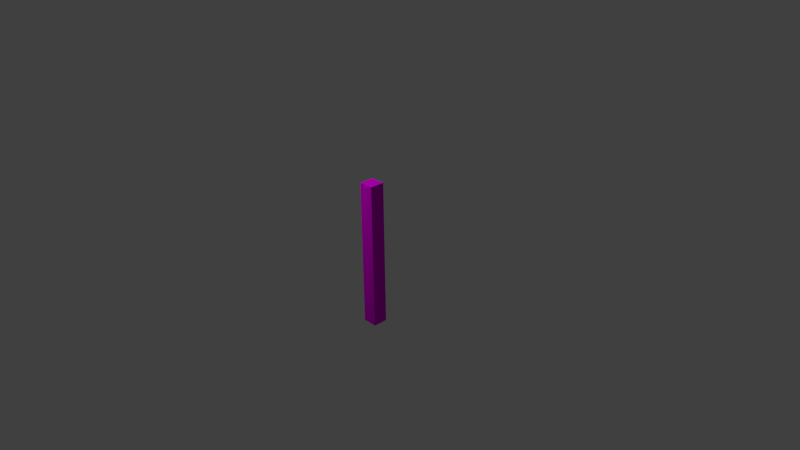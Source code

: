 # Source: prototype00.blend  (saved by Blender 2.69.0; exported with 4.5.12 LTS)
import bpy
from mathutils import Matrix  # noqa: F401  (used for matrix-valued properties, if any)

bpy.ops.wm.read_factory_settings(use_empty=True)
scene = bpy.context.scene
scene.name = 'Scene'

# ---- collections
col_collection_1 = bpy.data.collections.new('Collection 1'); scene.collection.children.link(col_collection_1)
col_collection_1.hide_render = True
col_collection_1.hide_viewport = True
col_collection_2 = bpy.data.collections.new('Collection 2'); scene.collection.children.link(col_collection_2)

# ---- images (referenced by path relative to the original .blend; pixels are not part of the script)
import os
ASSET_DIR = os.environ.get("B2B_ASSET_DIR", "")  # directory of the original .blend (textures are referenced by path, not embedded)
HERE = os.path.dirname(os.path.abspath(__file__))  # packed textures are extracted next to this script under _unpacked/

def load_image(name, relpath, width, height, colorspace="sRGB"):
    """Load a texture the original file referenced (path relative to the .blend, or extracted next to this script)."""
    p = next((c for c in (os.path.join(HERE, relpath), os.path.join(ASSET_DIR, relpath)) if relpath and os.path.exists(c)), "")
    if p:
        img = bpy.data.images.load(p, check_existing=True)
        img.name = name
    else:  # same state as the original file: an image datablock whose file is absent (Cycles renders it pink)
        img = bpy.data.images.new(name, width, height)
        img.source = "FILE"
        img.filepath = "//" + (relpath or name)
    img.colorspace_settings.name = colorspace
    return img
img_wall_wood_tex_1024_png = load_image('wall_wood_tex_1024.png', 'wall_wood_tex_1024.png', 1024, 1024, 'sRGB')
img_zzz_png = load_image('zzz.png', 'zzz.png', 1024, 1024, 'sRGB')
img_test_normal_png = load_image('test_normal.png', 'test_normal.png', 1024, 1024, 'sRGB')
img_sight_tower_mid_tex_1024_png = load_image('sight_tower_mid_tex_1024.png', 'sight_tower_mid_tex_1024.png', 1024, 1024, 'sRGB')
img_sight_tower_bot_tex_1024_png = load_image('sight_tower_bot_tex_1024.png', 'sight_tower_bot_tex_1024.png', 1024, 1024, 'sRGB')
img_sight_tower_top_tex_1024_png = load_image('sight_tower_top_tex_1024.png', 'sight_tower_top_tex_1024.png', 1024, 1024, 'sRGB')

# ---- materials (node trees are filled in below, after node groups)
mat_material = bpy.data.materials.new('Material')
mat_material.alpha_threshold = 0.0
mat_material.roughness = 0.5
mat_material.line_color = (0.0, 0.0, 0.0, 1.0)
mat_material_tex_outlook_mid = bpy.data.materials.new('material_tex_outlook_mid')
mat_material_tex_outlook_mid.alpha_threshold = 0.0
mat_material_tex_outlook_mid.roughness = 0.5
mat_material_tex_outlook_mid.line_color = (0.0, 0.0, 0.0, 1.0)
mat_material_tex_outlook_bot = bpy.data.materials.new('material_tex_outlook_bot')
mat_material_tex_outlook_bot.alpha_threshold = 0.0
mat_material_tex_outlook_bot.roughness = 0.5
mat_material_tex_outlook_bot.line_color = (0.0, 0.0, 0.0, 1.0)
mat_material_tex_outlook_top = bpy.data.materials.new('material_tex_outlook_top')
mat_material_tex_outlook_top.alpha_threshold = 0.0
mat_material_tex_outlook_top.roughness = 0.5
mat_material_tex_outlook_top.line_color = (0.0, 0.0, 0.0, 1.0)

# ---- material node trees
mat_material.use_nodes = True; mat_material.node_tree.nodes.clear()
_N = mat_material.node_tree.nodes; _L = mat_material.node_tree.links
n0 = _N.new('ShaderNodeOutputMaterial'); n0.name = 'Material Output'; n0.location = (300, 300)
n1 = _N.new('ShaderNodeTexImage'); n1.name = 'Image Texture'; n1.location = (-183, 358)
n1.width = 140
n1.image = img_wall_wood_tex_1024_png
n2 = _N.new('ShaderNodeTexImage'); n2.name = 'Image Texture.001'; n2.location = (-191, 139)
n2.width = 140
n2.image = img_zzz_png
n3 = _N.new('ShaderNodeBsdfDiffuse'); n3.name = 'Diffuse BSDF'; n3.location = (79, 316)
_L.new(n3.outputs[0], n0.inputs[0])
_L.new(n2.outputs[0], n3.inputs[2])
_L.new(n1.outputs[0], n3.inputs[0])
n0.is_active_output = True
mat_material_tex_outlook_mid.use_nodes = True; mat_material_tex_outlook_mid.node_tree.nodes.clear()
_N = mat_material_tex_outlook_mid.node_tree.nodes; _L = mat_material_tex_outlook_mid.node_tree.links
n0 = _N.new('ShaderNodeTexImage'); n0.name = 'Image Texture.001'; n0.location = (-173, 266)
n0.width = 261
n0.image = img_test_normal_png
n1 = _N.new('ShaderNodeTexImage'); n1.name = 'Image Texture'; n1.location = (-144, 486)
n1.width = 275
n1.image = img_sight_tower_mid_tex_1024_png
n2 = _N.new('ShaderNodeOutputMaterial'); n2.name = 'Material Output'; n2.location = (602, 355)
n3 = _N.new('ShaderNodeBsdfDiffuse'); n3.name = 'Diffuse BSDF'; n3.location = (330, 370)
n4 = _N.new('ShaderNodeNormalMap'); n4.name = 'Normal Map'; n4.location = (119, 271)
n4.inputs[0].default_value = 0.5
_L.new(n3.outputs[0], n2.inputs[0])
_L.new(n0.outputs[0], n4.inputs[1])
_L.new(n4.outputs[0], n3.inputs[2])
_L.new(n1.outputs[0], n3.inputs[0])
n2.is_active_output = True
mat_material_tex_outlook_bot.use_nodes = True; mat_material_tex_outlook_bot.node_tree.nodes.clear()
_N = mat_material_tex_outlook_bot.node_tree.nodes; _L = mat_material_tex_outlook_bot.node_tree.links
n0 = _N.new('ShaderNodeOutputMaterial'); n0.name = 'Material Output'; n0.location = (509, 403)
n1 = _N.new('ShaderNodeBsdfDiffuse'); n1.name = 'Diffuse BSDF'; n1.location = (321, 407)
n2 = _N.new('ShaderNodeNormalMap'); n2.name = 'Normal Map'; n2.location = (119, 271)
n2.inputs[0].default_value = 0.5
n3 = _N.new('ShaderNodeTexImage'); n3.name = 'Image Texture.001'; n3.location = (-173, 266)
n3.width = 261
n3.image = img_test_normal_png
n4 = _N.new('ShaderNodeTexImage'); n4.name = 'Image Texture'; n4.location = (-144, 486)
n4.width = 275
n4.image = img_sight_tower_bot_tex_1024_png
_L.new(n1.outputs[0], n0.inputs[0])
_L.new(n3.outputs[0], n2.inputs[1])
_L.new(n4.outputs[0], n1.inputs[0])
_L.new(n2.outputs[0], n1.inputs[2])
n0.is_active_output = True
mat_material_tex_outlook_top.use_nodes = True; mat_material_tex_outlook_top.node_tree.nodes.clear()
_N = mat_material_tex_outlook_top.node_tree.nodes; _L = mat_material_tex_outlook_top.node_tree.links
n0 = _N.new('ShaderNodeOutputMaterial'); n0.name = 'Material Output'; n0.location = (511, 358)
n1 = _N.new('ShaderNodeBsdfDiffuse'); n1.name = 'Diffuse BSDF'; n1.location = (320, 359)
n2 = _N.new('ShaderNodeTexImage'); n2.name = 'Image Texture.001'; n2.location = (-173, 266)
n2.width = 261
n2.image = img_test_normal_png
n3 = _N.new('ShaderNodeTexImage'); n3.name = 'Image Texture'; n3.location = (-144, 486)
n3.width = 140
n3.image = img_sight_tower_top_tex_1024_png
n4 = _N.new('ShaderNodeNormalMap'); n4.name = 'Normal Map'; n4.location = (119, 271)
n4.inputs[0].default_value = 0.5
_L.new(n3.outputs[0], n1.inputs[0])
_L.new(n1.outputs[0], n0.inputs[0])
_L.new(n4.outputs[0], n1.inputs[2])
_L.new(n2.outputs[0], n4.inputs[1])
n0.is_active_output = True

# ---- world
world_world = bpy.data.worlds.new('World'); scene.world = world_world
world_world.use_nodes = True; world_world.node_tree.nodes.clear()
_N = world_world.node_tree.nodes; _L = world_world.node_tree.links
n0 = _N.new('ShaderNodeOutputWorld'); n0.name = 'World Output'; n0.location = (300, 300)
n1 = _N.new('ShaderNodeBackground'); n1.name = 'Background'; n1.location = (10, 300)
n1.inputs[0].default_value = (0.05088, 0.05088, 0.05088, 1.0)
_L.new(n1.outputs[0], n0.inputs[0])
n0.is_active_output = True
world_world.color = (0.05088, 0.05088, 0.05088)
world_world.use_sun_shadow = False
world_world.sun_shadow_jitter_overblur = 0.0
world_world.cycles.sampling_method = 'MANUAL'
world_world.cycles.sample_map_resolution = 256

# ---- cameras
cam_camera = bpy.data.cameras.new('Camera')
cam_camera.clip_end = 100.0
cam_camera.lens = 35.0
cam_camera.sensor_width = 32.0
cam_camera.sensor_height = 18.0
cam_camera.ortho_scale = 7.314
cam_camera.dof.focus_distance = 0.0

# ---- lights
light_sun = bpy.data.lights.new('Sun', 'SUN')
light_sun.transmission_factor = 0.0
light_sun.angle = 0.1993
light_sun.energy = 2.0
light_sun.shadow_buffer_clip_start = 0.5
light_sun.shadow_soft_size = 0.1
light_sun.shadow_cascade_max_distance = 1000.0
light_sun.cycles.use_multiple_importance_sampling = False
light_point = bpy.data.lights.new('Point', 'POINT')
light_point.transmission_factor = 0.0
light_point.energy = 1e+04
light_point.shadow_buffer_clip_start = 0.5
light_point.shadow_soft_size = 1.0
light_point.shadow_maximum_resolution = 0.006
light_point.use_absolute_resolution = True
light_lamp = bpy.data.lights.new('Lamp', 'POINT')
light_lamp.transmission_factor = 0.0
light_lamp.cutoff_distance = 30.0
light_lamp.energy = 1000.0
light_lamp.shadow_buffer_clip_start = 1.001
light_lamp.shadow_soft_size = 0.1
light_lamp.shadow_maximum_resolution = 0.006
light_lamp.use_absolute_resolution = True
light_lamp.cycles.use_multiple_importance_sampling = False
light_point_002 = bpy.data.lights.new('Point.002', 'POINT')
light_point_002.transmission_factor = 0.0
light_point_002.energy = 1000.0
light_point_002.shadow_buffer_clip_start = 0.5
light_point_002.shadow_soft_size = 0.1
light_point_002.shadow_maximum_resolution = 0.006
light_point_002.use_absolute_resolution = True
light_point_002.cycles.use_multiple_importance_sampling = False
light_sun_001 = bpy.data.lights.new('Sun.001', 'SUN')
light_sun_001.transmission_factor = 0.0
light_sun_001.angle = 0.1993
light_sun_001.energy = 0.25
light_sun_001.shadow_buffer_clip_start = 0.5
light_sun_001.shadow_soft_size = 0.1
light_sun_001.shadow_cascade_max_distance = 1000.0
light_sun_001.cycles.use_multiple_importance_sampling = False
light_point_001 = bpy.data.lights.new('Point.001', 'POINT')
light_point_001.transmission_factor = 0.0
light_point_001.energy = 2000.0
light_point_001.shadow_buffer_clip_start = 0.5
light_point_001.shadow_soft_size = 0.1
light_point_001.shadow_maximum_resolution = 0.006
light_point_001.use_absolute_resolution = True
light_point_001.cycles.use_multiple_importance_sampling = False

# ---- meshes
me_cube_008 = bpy.data.meshes.new('Cube.008')
me_cube_008.from_pydata([(8.0, 0.125, -0.5), (8.0, -0.125, -0.5), (-8.0, -0.125, -0.5), (-8.0, 0.125, -0.5), (8.0, 0.125, 0.5), (8.0, -0.125, 0.5), (-8.0, -0.125, 0.5), (-8.0, 0.125, 0.5)], [], [(0, 1, 2, 3), (4, 7, 6, 5), (0, 4, 5, 1), (1, 5, 6, 2), (2, 6, 7, 3), (4, 0, 3, 7)])
_uv = me_cube_008.uv_layers.new(name='UVMap')
_uv.uv.foreach_set('vector', [0.9824, 0.9219, 0.9824, 0.9375, 0.01562, 0.9375, 0.01562, 0.9219, 0.9824, 0.0625, 0.01562, 0.0625, 0.01562, 0.0, 0.9824, 0.0, 1.0, 1.0, 0.9824, 1.0, 0.9824, 0.9375, 1.0, 0.9375, 0.9824, 0.9375, 0.9824, 1.0, 0.01562, 1.0, 0.01562, 0.9375, 0.01562, 0.9375, 0.01562, 1.0, 0.0, 1.0, 0.0, 0.9375, 0.9824, 1.0, 0.9824, 0.9375, 0.01562, 0.9375, 0.01562, 1.0])
me_cube_008.materials.append(mat_material)
me_cube_008.use_remesh_preserve_volume = False
me_cube_008.use_remesh_preserve_attributes = False
me_cube_008.use_mirror_vertex_groups = False
me_cube_008.update()
me_cube_007 = bpy.data.meshes.new('Cube.007')
me_cube_007.from_pydata([(8.0, 0.125, -0.5), (8.0, -0.125, -0.5), (-8.0, -0.125, -0.5), (-8.0, 0.125, -0.5), (8.0, 0.125, 0.5), (8.0, -0.125, 0.5), (-8.0, -0.125, 0.5), (-8.0, 0.125, 0.5)], [], [(0, 1, 2, 3), (4, 7, 6, 5), (0, 4, 5, 1), (1, 5, 6, 2), (2, 6, 7, 3), (4, 0, 3, 7)])
_uv = me_cube_007.uv_layers.new(name='UVMap')
_uv.uv.foreach_set('vector', [0.9824, 0.9219, 0.9824, 0.9375, 0.01562, 0.9375, 0.01562, 0.9219, 0.9824, 0.0625, 0.01562, 0.0625, 0.01562, 0.0, 0.9824, 0.0, 1.0, 1.0, 0.9824, 1.0, 0.9824, 0.9375, 1.0, 0.9375, 0.9824, 0.7031, 0.9824, 0.7656, 0.01562, 0.7656, 0.01562, 0.7031, 0.01562, 0.9375, 0.01562, 1.0, 0.0, 1.0, 0.0, 0.9375, 0.9824, 1.0, 0.9824, 0.9375, 0.01562, 0.9375, 0.01562, 1.0])
me_cube_007.materials.append(mat_material)
me_cube_007.use_remesh_preserve_volume = False
me_cube_007.use_remesh_preserve_attributes = False
me_cube_007.use_mirror_vertex_groups = False
me_cube_007.update()
me_cube_006 = bpy.data.meshes.new('Cube.006')
me_cube_006.from_pydata([(8.0, 0.125, -0.5), (8.0, -0.125, -0.5), (-8.0, -0.125, -0.5), (-8.0, 0.125, -0.5), (8.0, 0.125, 0.5), (8.0, -0.125, 0.5), (-8.0, -0.125, 0.5), (-8.0, 0.125, 0.5)], [], [(0, 1, 2, 3), (4, 7, 6, 5), (0, 4, 5, 1), (1, 5, 6, 2), (2, 6, 7, 3), (4, 0, 3, 7)])
_uv = me_cube_006.uv_layers.new(name='UVMap')
_uv.uv.foreach_set('vector', [0.9824, 0.9219, 0.9824, 0.9375, 0.01562, 0.9375, 0.01562, 0.9219, 0.9824, 0.0625, 0.01562, 0.0625, 0.01562, 0.0, 0.9824, 0.0, 1.0, 1.0, 0.9824, 1.0, 0.9824, 0.9375, 1.0, 0.9375, 0.9824, 0.7812, 0.9824, 0.8438, 0.01562, 0.8438, 0.01562, 0.7812, 0.01562, 0.9375, 0.01562, 1.0, 0.0, 1.0, 0.0, 0.9375, 0.9824, 1.0, 0.9824, 0.9375, 0.01562, 0.9375, 0.01562, 1.0])
me_cube_006.materials.append(mat_material)
me_cube_006.use_remesh_preserve_volume = False
me_cube_006.use_remesh_preserve_attributes = False
me_cube_006.use_mirror_vertex_groups = False
me_cube_006.update()
me_cube_005 = bpy.data.meshes.new('Cube.005')
me_cube_005.from_pydata([(8.0, 0.125, -0.5), (8.0, -0.125, -0.5), (-8.0, -0.125, -0.5), (-8.0, 0.125, -0.5), (8.0, 0.125, 0.5), (8.0, -0.125, 0.5), (-8.0, -0.125, 0.5), (-8.0, 0.125, 0.5)], [], [(0, 1, 2, 3), (4, 7, 6, 5), (0, 4, 5, 1), (1, 5, 6, 2), (2, 6, 7, 3), (4, 0, 3, 7)])
_uv = me_cube_005.uv_layers.new(name='UVMap')
_uv.uv.foreach_set('vector', [0.9824, 0.9219, 0.9824, 0.9375, 0.01562, 0.9375, 0.01562, 0.9219, 0.9824, 0.0625, 0.01562, 0.0625, 0.01562, 0.0, 0.9824, 0.0, 1.0, 1.0, 0.9824, 1.0, 0.9824, 0.9375, 1.0, 0.9375, 0.9824, 0.8594, 0.9824, 0.9219, 0.01562, 0.9219, 0.01562, 0.8594, 0.01562, 0.9375, 0.01562, 1.0, 0.0, 1.0, 0.0, 0.9375, 0.9824, 1.0, 0.9824, 0.9375, 0.01562, 0.9375, 0.01562, 1.0])
me_cube_005.materials.append(mat_material)
me_cube_005.use_remesh_preserve_volume = False
me_cube_005.use_remesh_preserve_attributes = False
me_cube_005.use_mirror_vertex_groups = False
me_cube_005.update()
me_cube_004 = bpy.data.meshes.new('Cube.004')
me_cube_004.from_pydata([(8.0, 0.125, -0.5), (8.0, -0.125, -0.5), (-8.0, -0.125, -0.5), (-8.0, 0.125, -0.5), (8.0, 0.125, 0.5), (8.0, -0.125, 0.5), (-8.0, -0.125, 0.5), (-8.0, 0.125, 0.5)], [], [(0, 1, 2, 3), (4, 7, 6, 5), (0, 4, 5, 1), (1, 5, 6, 2), (2, 6, 7, 3), (4, 0, 3, 7)])
_uv = me_cube_004.uv_layers.new(name='UVMap')
_uv.uv.foreach_set('vector', [0.9824, 0.9219, 0.9824, 0.9375, 0.01562, 0.9375, 0.01562, 0.9219, 0.9824, 0.0625, 0.01562, 0.0625, 0.01562, 0.0, 0.9824, 0.0, 1.0, 1.0, 0.9824, 1.0, 0.9824, 0.9375, 1.0, 0.9375, 0.9824, 0.625, 0.9824, 0.6875, 0.01562, 0.6875, 0.01562, 0.625, 0.01562, 0.9375, 0.01562, 1.0, 0.0, 1.0, 0.0, 0.9375, 0.9824, 1.0, 0.9824, 0.9375, 0.01562, 0.9375, 0.01562, 1.0])
me_cube_004.materials.append(mat_material)
me_cube_004.use_remesh_preserve_volume = False
me_cube_004.use_remesh_preserve_attributes = False
me_cube_004.use_mirror_vertex_groups = False
me_cube_004.update()
me_cube_003 = bpy.data.meshes.new('Cube.003')
me_cube_003.from_pydata([(8.0, 0.125, -0.5), (8.0, -0.125, -0.5), (-8.0, -0.125, -0.5), (-8.0, 0.125, -0.5), (8.0, 0.125, 0.5), (8.0, -0.125, 0.5), (-8.0, -0.125, 0.5), (-8.0, 0.125, 0.5)], [], [(0, 1, 2, 3), (4, 7, 6, 5), (0, 4, 5, 1), (1, 5, 6, 2), (2, 6, 7, 3), (4, 0, 3, 7)])
_uv = me_cube_003.uv_layers.new(name='UVMap')
_uv.uv.foreach_set('vector', [0.9824, 0.9219, 0.9824, 0.9375, 0.01562, 0.9375, 0.01562, 0.9219, 0.9824, 0.0625, 0.01562, 0.0625, 0.01562, 0.0, 0.9824, 0.0, 1.0, 1.0, 0.9824, 1.0, 0.9824, 0.9375, 1.0, 0.9375, 0.9824, 0.5469, 0.9824, 0.6094, 0.01562, 0.6094, 0.01562, 0.5469, 0.01562, 0.9375, 0.01562, 1.0, 0.0, 1.0, 0.0, 0.9375, 0.9824, 1.0, 0.9824, 0.9375, 0.01562, 0.9375, 0.01562, 1.0])
me_cube_003.materials.append(mat_material)
me_cube_003.use_remesh_preserve_volume = False
me_cube_003.use_remesh_preserve_attributes = False
me_cube_003.use_mirror_vertex_groups = False
me_cube_003.update()
me_cube_002 = bpy.data.meshes.new('Cube.002')
me_cube_002.from_pydata([(8.0, 0.125, -0.5), (8.0, -0.125, -0.5), (-8.0, -0.125, -0.5), (-8.0, 0.125, -0.5), (8.0, 0.125, 0.5), (8.0, -0.125, 0.5), (-8.0, -0.125, 0.5), (-8.0, 0.125, 0.5)], [], [(0, 1, 2, 3), (4, 7, 6, 5), (0, 4, 5, 1), (1, 5, 6, 2), (2, 6, 7, 3), (4, 0, 3, 7)])
_uv = me_cube_002.uv_layers.new(name='UVMap')
_uv.uv.foreach_set('vector', [0.9824, 0.9219, 0.9824, 0.9375, 0.01562, 0.9375, 0.01562, 0.9219, 0.9824, 0.0625, 0.01562, 0.0625, 0.01562, 0.0, 0.9824, 0.0, 1.0, 1.0, 0.9824, 1.0, 0.9824, 0.9375, 1.0, 0.9375, 0.9824, 0.3906, 0.9824, 0.4531, 0.01562, 0.4531, 0.01562, 0.3906, 0.01562, 0.9375, 0.01562, 1.0, 0.0, 1.0, 0.0, 0.9375, 0.9824, 1.0, 0.9824, 0.9375, 0.01562, 0.9375, 0.01562, 1.0])
me_cube_002.materials.append(mat_material)
me_cube_002.use_remesh_preserve_volume = False
me_cube_002.use_remesh_preserve_attributes = False
me_cube_002.use_mirror_vertex_groups = False
me_cube_002.update()
me_cube = bpy.data.meshes.new('Cube')
me_cube.from_pydata([(8.0, 0.125, -0.5), (8.0, -0.125, -0.5), (-8.0, -0.125, -0.5), (-8.0, 0.125, -0.5), (8.0, 0.125, 0.5), (8.0, -0.125, 0.5), (-8.0, -0.125, 0.5), (-8.0, 0.125, 0.5)], [], [(0, 1, 2, 3), (4, 7, 6, 5), (0, 4, 5, 1), (1, 5, 6, 2), (2, 6, 7, 3), (4, 0, 3, 7)])
_uv = me_cube.uv_layers.new(name='UVMap')
_uv.uv.foreach_set('vector', [0.9824, 0.9219, 0.9824, 0.9375, 0.01562, 0.9375, 0.01562, 0.9219, 0.9824, 0.0625, 0.01562, 0.0625, 0.01562, 0.0, 0.9824, 0.0, 1.0, 1.0, 0.9824, 1.0, 0.9824, 0.9375, 1.0, 0.9375, 0.9824, 0.9375, 0.9824, 1.0, 0.01562, 1.0, 0.01562, 0.9375, 0.01562, 0.9375, 0.01562, 1.0, 0.0, 1.0, 0.0, 0.9375, 0.9824, 1.0, 0.9824, 0.9375, 0.01562, 0.9375, 0.01562, 1.0])
me_cube.materials.append(mat_material)
me_cube.use_remesh_preserve_volume = False
me_cube.use_remesh_preserve_attributes = False
me_cube.use_mirror_vertex_groups = False
me_cube.update()
me_cube_014 = bpy.data.meshes.new('Cube.014')
me_cube_014.from_pydata([(-0.1, -0.1, -1.0), (-0.1, 0.1, -1.0), (0.1, 0.1, -1.0), (0.1, -0.1, -1.0), (-0.1, -0.1, 1.0), (-0.1, 0.1, 1.0), (0.1, 0.1, 1.0), (0.1, -0.1, 1.0)], [], [(4, 5, 1, 0), (5, 6, 2, 1), (6, 7, 3, 2), (7, 4, 0, 3), (0, 1, 2, 3), (7, 6, 5, 4)])
_uv = me_cube_014.uv_layers.new(name='UVMap')
_uv.uv.foreach_set('vector', [0.4395, 0.9707, 0.4102, 0.9707, 0.4102, 0.834, 0.4395, 0.834, 0.4102, 0.9707, 0.3809, 0.9707, 0.3809, 0.834, 0.4102, 0.834, 0.3809, 0.9707, 0.3516, 0.9707, 0.3516, 0.834, 0.3809, 0.834, 0.4688, 0.9707, 0.4395, 0.9707, 0.4395, 0.834, 0.4688, 0.834, 0.4102, 0.8047, 0.4102, 0.834, 0.3809, 0.834, 0.3809, 0.8047, 0.3809, 1.0, 0.3809, 0.9707, 0.4102, 0.9707, 0.4102, 1.0])
me_cube_014.materials.append(mat_material_tex_outlook_mid)
me_cube_014.use_remesh_preserve_volume = False
me_cube_014.use_remesh_preserve_attributes = False
me_cube_014.use_mirror_vertex_groups = False
me_cube_014.update()
me_cube_013 = bpy.data.meshes.new('Cube.013')
me_cube_013.from_pydata([(-0.1, -0.1, -1.0), (-0.1, 0.1, -1.0), (0.1, 0.1, -1.0), (0.1, -0.1, -1.0), (-0.1, -0.1, 1.0), (-0.1, 0.1, 1.0), (0.1, 0.1, 1.0), (0.1, -0.1, 1.0)], [], [(4, 5, 1, 0), (5, 6, 2, 1), (6, 7, 3, 2), (7, 4, 0, 3), (0, 1, 2, 3), (7, 6, 5, 4)])
_uv = me_cube_013.uv_layers.new(name='UVMap')
_uv.uv.foreach_set('vector', [0.3223, 0.9707, 0.293, 0.9707, 0.293, 0.834, 0.3223, 0.834, 0.293, 0.9707, 0.2637, 0.9707, 0.2637, 0.834, 0.293, 0.834, 0.2637, 0.9707, 0.2344, 0.9707, 0.2344, 0.834, 0.2637, 0.834, 0.3516, 0.9707, 0.3223, 0.9707, 0.3223, 0.834, 0.3516, 0.834, 0.293, 0.8047, 0.293, 0.834, 0.2637, 0.834, 0.2637, 0.8047, 0.2637, 1.0, 0.2637, 0.9707, 0.293, 0.9707, 0.293, 1.0])
me_cube_013.materials.append(mat_material_tex_outlook_mid)
me_cube_013.use_remesh_preserve_volume = False
me_cube_013.use_remesh_preserve_attributes = False
me_cube_013.use_mirror_vertex_groups = False
me_cube_013.update()
me_cube_012 = bpy.data.meshes.new('Cube.012')
me_cube_012.from_pydata([(-0.1, -0.1, -1.0), (-0.1, 0.1, -1.0), (0.1, 0.1, -1.0), (0.1, -0.1, -1.0), (-0.1, -0.1, 1.0), (-0.1, 0.1, 1.0), (0.1, 0.1, 1.0), (0.1, -0.1, 1.0)], [], [(4, 5, 1, 0), (5, 6, 2, 1), (6, 7, 3, 2), (7, 4, 0, 3), (0, 1, 2, 3), (7, 6, 5, 4)])
_uv = me_cube_012.uv_layers.new(name='UVMap')
_uv.uv.foreach_set('vector', [0.2051, 0.9707, 0.1758, 0.9707, 0.1758, 0.834, 0.2051, 0.834, 0.1758, 0.9707, 0.1465, 0.9707, 0.1465, 0.834, 0.1758, 0.834, 0.1465, 0.9707, 0.1172, 0.9707, 0.1172, 0.834, 0.1465, 0.834, 0.2344, 0.9707, 0.2051, 0.9707, 0.2051, 0.834, 0.2344, 0.834, 0.1758, 0.8047, 0.1758, 0.834, 0.1465, 0.834, 0.1465, 0.8047, 0.1465, 1.0, 0.1465, 0.9707, 0.1758, 0.9707, 0.1758, 1.0])
me_cube_012.materials.append(mat_material_tex_outlook_mid)
me_cube_012.use_remesh_preserve_volume = False
me_cube_012.use_remesh_preserve_attributes = False
me_cube_012.use_mirror_vertex_groups = False
me_cube_012.update()
me_cube_011 = bpy.data.meshes.new('Cube.011')
me_cube_011.from_pydata([(-0.1, -0.1, -1.0), (-0.1, 0.1, -1.0), (0.1, 0.1, -1.0), (0.1, -0.1, -1.0), (-0.1, -0.1, 1.0), (-0.1, 0.1, 1.0), (0.1, 0.1, 1.0), (0.1, -0.1, 1.0)], [], [(4, 5, 1, 0), (5, 6, 2, 1), (6, 7, 3, 2), (7, 4, 0, 3), (0, 1, 2, 3), (7, 6, 5, 4)])
_uv = me_cube_011.uv_layers.new(name='UVMap')
_uv.uv.foreach_set('vector', [0.08789, 0.9707, 0.05859, 0.9707, 0.05859, 0.834, 0.08789, 0.834, 0.05859, 0.9707, 0.0293, 0.9707, 0.0293, 0.834, 0.05859, 0.834, 0.0293, 0.9707, 0.0, 0.9707, 0.0, 0.834, 0.0293, 0.834, 0.1172, 0.9707, 0.08789, 0.9707, 0.08789, 0.834, 0.1172, 0.834, 0.05859, 0.8047, 0.05859, 0.834, 0.0293, 0.834, 0.0293, 0.8047, 0.0293, 1.0, 0.0293, 0.9707, 0.05859, 0.9707, 0.05859, 1.0])
me_cube_011.materials.append(mat_material_tex_outlook_mid)
me_cube_011.use_remesh_preserve_volume = False
me_cube_011.use_remesh_preserve_attributes = False
me_cube_011.use_mirror_vertex_groups = False
me_cube_011.update()
me_cube_010 = bpy.data.meshes.new('Cube.010')
me_cube_010.from_pydata([(-0.1, -0.1, -1.0), (-0.1, 0.1, -1.0), (0.1, 0.1, -1.0), (0.1, -0.1, -1.0), (-0.1, -0.1, 1.0), (-0.1, 0.1, 1.0), (0.1, 0.1, 1.0), (0.1, -0.1, 1.0)], [], [(4, 5, 1, 0), (5, 6, 2, 1), (6, 7, 3, 2), (7, 4, 0, 3), (0, 1, 2, 3), (7, 6, 5, 4)])
_uv = me_cube_010.uv_layers.new(name='UVMap')
_uv.uv.foreach_set('vector', [0.08789, 0.9707, 0.05859, 0.9707, 0.05859, 0.834, 0.08789, 0.834, 0.05859, 0.9707, 0.0293, 0.9707, 0.0293, 0.834, 0.05859, 0.834, 0.0293, 0.9707, 0.0, 0.9707, 0.0, 0.834, 0.0293, 0.834, 0.1172, 0.9707, 0.08789, 0.9707, 0.08789, 0.834, 0.1172, 0.834, 0.05859, 0.8047, 0.05859, 0.834, 0.0293, 0.834, 0.0293, 0.8047, 0.0293, 1.0, 0.0293, 0.9707, 0.05859, 0.9707, 0.05859, 1.0])
me_cube_010.materials.append(mat_material_tex_outlook_mid)
me_cube_010.use_remesh_preserve_volume = False
me_cube_010.use_remesh_preserve_attributes = False
me_cube_010.use_mirror_vertex_groups = False
me_cube_010.update()
me_cube_009 = bpy.data.meshes.new('Cube.009')
me_cube_009.from_pydata([(-1.75, -1.75, -1.0), (-1.75, 1.75, -1.0), (1.75, 1.75, -1.0), (1.75, -1.75, -1.0), (-1.75, -1.75, 0.8), (-1.75, 1.75, 0.8), (1.75, 1.75, 0.8), (1.75, -1.75, 0.8), (-1.6, -1.6, 0.8), (-1.6, 1.6, 0.8), (1.6, 1.6, 0.8), (1.6, -1.6, 0.8), (-1.6, -1.6, -0.8746), (-1.6, 1.6, -0.8746), (1.6, 1.6, -0.8746), (1.6, -1.6, -0.8746)], [], [(4, 5, 1, 0), (5, 6, 2, 1), (6, 7, 3, 2), (7, 4, 0, 3), (0, 1, 2, 3), (4, 7, 11, 8), (8, 11, 15, 12), (7, 6, 10, 11), (6, 5, 9, 10), (5, 4, 8, 9), (15, 14, 13, 12), (11, 10, 14, 15), (10, 9, 13, 14), (9, 8, 12, 13)])
_uv = me_cube_009.uv_layers.new(name='UVMap')
_uv.uv.foreach_set('vector', [0.7266, 0.8633, 0.4531, 0.8633, 0.4531, 0.7461, 0.7266, 0.7461, 0.4531, 0.3555, 0.7266, 0.3555, 0.7266, 0.4727, 0.4531, 0.4727, 0.1797, 0.3555, 0.4531, 0.3555, 0.4531, 0.4727, 0.1797, 0.4727, 1.0, 0.8633, 0.7266, 0.8633, 0.7266, 0.7461, 1.0, 0.7461, 1.0, 0.4727, 1.0, 0.7461, 0.7266, 0.7461, 0.7266, 0.4727, 0.7266, 0.8633, 1.0, 0.8633, 1.0, 0.8828, 0.7266, 0.8828, 0.7266, 0.8828, 1.0, 0.8828, 1.0, 1.0, 0.7266, 1.0, 0.4531, 0.3555, 0.1797, 0.3555, 0.1797, 0.3359, 0.4531, 0.3359, 0.7266, 0.3555, 0.4531, 0.3555, 0.4531, 0.3359, 0.7266, 0.3359, 0.4531, 0.8633, 0.7266, 0.8633, 0.7266, 0.8828, 0.4531, 0.8828, 0.4531, 0.7461, 0.4531, 0.4727, 0.7266, 0.4727, 0.7266, 0.7461, 0.4531, 0.3359, 0.1797, 0.3359, 0.1797, 0.2188, 0.4531, 0.2188, 0.7266, 0.3359, 0.4531, 0.3359, 0.4531, 0.2188, 0.7266, 0.2188, 0.4531, 0.8828, 0.7266, 0.8828, 0.7266, 1.0, 0.4531, 1.0])
me_cube_009.materials.append(mat_material_tex_outlook_bot)
me_cube_009.use_remesh_preserve_volume = False
me_cube_009.use_remesh_preserve_attributes = False
me_cube_009.use_mirror_vertex_groups = False
me_cube_009.update()
me_cube_001 = bpy.data.meshes.new('Cube.001')
me_cube_001.from_pydata([(-2.0, -2.0, -0.5), (-2.0, 2.0, -0.5), (2.0, 2.0, -0.5), (2.0, -2.0, -0.5), (0.0, 0.0, 2.0), (-1.73, -1.73, -0.5), (-1.73, 1.73, -0.5), (1.73, 1.73, -0.5), (1.73, -1.73, -0.5), (0.0, 0.0, 1.7)], [], [(3, 0, 5, 8), (4, 1, 0), (4, 2, 1), (4, 3, 2), (4, 0, 3), (2, 3, 8, 7), (1, 2, 7, 6), (0, 1, 6, 5), (8, 5, 9), (7, 8, 9), (6, 7, 9), (5, 6, 9)])
_uv = me_cube_001.uv_layers.new(name='UVMap')
_uv.uv.foreach_set('vector', [0.3516, 0.6289, 0.0, 0.6289, 0.0, 0.6094, 0.3516, 0.6094, 0.5273, 1.0, 0.3516, 0.8242, 0.7051, 0.8242, 0.1758, 1.0, 0.0, 0.8242, 0.3516, 0.8242, 0.5273, 0.8047, 0.3516, 0.6289, 0.7031, 0.6289, 0.1758, 0.8047, 0.0, 0.6289, 0.3516, 0.6289, 0.7031, 0.6289, 0.3516, 0.6289, 0.3516, 0.6094, 0.7031, 0.6094, 0.3516, 0.8242, 0.0, 0.8242, 0.0, 0.8047, 0.3516, 0.8047, 0.7051, 0.8242, 0.3516, 0.8242, 0.3516, 0.8047, 0.7051, 0.8047, 0.5273, 0.8047, 0.1758, 0.8047, 0.3516, 0.6289, 0.875, 0.8047, 0.5273, 0.8047, 0.7031, 0.6289, 0.5273, 1.0, 0.1758, 1.0, 0.3516, 0.8242, 0.8614, 0.9943, 0.5457, 0.9972, 0.6998, 0.8315])
me_cube_001.materials.append(mat_material_tex_outlook_top)
me_cube_001.use_remesh_preserve_volume = False
me_cube_001.use_remesh_preserve_attributes = False
me_cube_001.use_mirror_vertex_groups = False
me_cube_001.update()

# ---- objects
ob_cube_007 = bpy.data.objects.new('Cube.007', me_cube_008)
ob_cube_006 = bpy.data.objects.new('Cube.006', me_cube_007)
ob_cube_005 = bpy.data.objects.new('Cube.005', me_cube_006)
ob_cube_004 = bpy.data.objects.new('Cube.004', me_cube_005)
ob_cube_003 = bpy.data.objects.new('Cube.003', me_cube_004)
ob_sun = bpy.data.objects.new('Sun', light_sun)
ob_cube_002 = bpy.data.objects.new('Cube.002', me_cube_003)
ob_cube_001 = bpy.data.objects.new('Cube.001', me_cube_002)
ob_point = bpy.data.objects.new('Point', light_point)
ob_cube = bpy.data.objects.new('Cube', me_cube)
ob_lamp = bpy.data.objects.new('Lamp', light_lamp)
ob_camera = bpy.data.objects.new('Camera', cam_camera)
ob_cube_014 = bpy.data.objects.new('Cube.014', me_cube_014)
ob_cube_013 = bpy.data.objects.new('Cube.013', me_cube_013)
ob_cube_012 = bpy.data.objects.new('Cube.012', me_cube_012)
ob_cube_011 = bpy.data.objects.new('Cube.011', me_cube_011)
ob_cube_010 = bpy.data.objects.new('Cube.010', me_cube_010)
ob_cube_009 = bpy.data.objects.new('Cube.009', me_cube_009)
ob_point_002 = bpy.data.objects.new('Point.002', light_point_002)
ob_sun_001 = bpy.data.objects.new('Sun.001', light_sun_001)
ob_point_001 = bpy.data.objects.new('Point.001', light_point_001)
ob_cube_008 = bpy.data.objects.new('Cube.008', me_cube_001)

# ---- transforms, parenting, visibility, modifiers, constraints
ob_cube_007.location = (0.0, -4.0, 6.0)
ob_cube_007.lock_rotations_4d = False
ob_cube_007.empty_display_type = 'ARROWS'
ob_cube_007.lineart.crease_threshold = 0.0
ob_cube_006.location = (0.0, -4.0, 3.0)
ob_cube_006.scale = (1.02, 1.0, 1.0)
ob_cube_006.lock_rotations_4d = False
ob_cube_006.empty_display_type = 'ARROWS'
ob_cube_006.lineart.crease_threshold = 0.0
ob_cube_005.location = (0.0, -4.0, 4.0)
ob_cube_005.lock_rotations_4d = False
ob_cube_005.empty_display_type = 'ARROWS'
ob_cube_005.lineart.crease_threshold = 0.0
ob_cube_004.location = (0.0, -4.0, 5.0)
ob_cube_004.scale = (1.01, 1.0, 1.0)
ob_cube_004.lock_rotations_4d = False
ob_cube_004.empty_display_type = 'ARROWS'
ob_cube_004.lineart.crease_threshold = 0.0
ob_cube_003.location = (0.0, -4.0, 2.0)
ob_cube_003.lock_rotations_4d = False
ob_cube_003.empty_display_type = 'ARROWS'
ob_cube_003.lineart.crease_threshold = 0.0
ob_sun.location = (7.109, -10.74, 31.11)
ob_sun.lineart.crease_threshold = 0.0
ob_cube_002.location = (0.0, -4.0, 1.0)
ob_cube_002.scale = (0.99, 1.0, 1.0)
ob_cube_002.lock_rotations_4d = False
ob_cube_002.empty_display_type = 'ARROWS'
ob_cube_002.lineart.crease_threshold = 0.0
ob_cube_001.location = (0.0, -4.0, 0.0)
ob_cube_001.lock_rotations_4d = False
ob_cube_001.empty_display_type = 'ARROWS'
ob_cube_001.lineart.crease_threshold = 0.0
ob_point.location = (6.27, -7.976, 2.483)
ob_point.lineart.crease_threshold = 0.0
ob_cube.location = (0.0, -6.0, 0.0)
ob_cube.lock_rotations_4d = False
ob_cube.empty_display_type = 'ARROWS'
ob_cube.lineart.crease_threshold = 0.0
ob_lamp.location = (-58.45, 40.56, 4.439)
ob_lamp.rotation_euler = (0.6503, 0.05522, 1.866)
ob_lamp.lock_rotations_4d = False
ob_lamp.empty_display_type = 'ARROWS'
ob_lamp.color = (0.0, 0.0, 0.0, 0.0)
ob_lamp.lineart.crease_threshold = 0.0
ob_camera.location = (7.481, -6.508, 5.344)
ob_camera.rotation_euler = (1.109, 0.01082, 0.8149)
ob_camera.lock_rotations_4d = False
ob_camera.empty_display_type = 'ARROWS'
ob_camera.color = (0.0, 0.0, 0.0, 0.0)
ob_camera.display_type = 'WIRE'
ob_camera.lineart.crease_threshold = 0.0
ob_cube_014.location = (1.5, -1.5, 13.25)
ob_cube_014.rotation_mode = 'ZYX'
ob_cube_014.rotation_euler = (-0.03491, -0.03491, 4.712)
ob_cube_014.scale = (1.0, 1.0, 0.9)
ob_cube_014.lineart.crease_threshold = 0.0
ob_cube_013.location = (-1.5, -1.5, 13.25)
ob_cube_013.rotation_mode = 'ZYX'
ob_cube_013.rotation_euler = (-0.03491, 0.03491, 3.142)
ob_cube_013.scale = (1.0, 1.0, 0.9)
ob_cube_013.lineart.crease_threshold = 0.0
ob_cube_012.location = (-1.5, 1.5, 13.25)
ob_cube_012.rotation_mode = 'ZYX'
ob_cube_012.rotation_euler = (0.03491, 0.03491, 1.571)
ob_cube_012.scale = (1.0, 1.0, 0.9)
ob_cube_012.lineart.crease_threshold = 0.0
ob_cube_011.location = (1.5, 1.5, 13.25)
ob_cube_011.rotation_mode = 'ZYX'
ob_cube_011.rotation_euler = (0.03491, -0.03491, 0.0)
ob_cube_011.scale = (1.0, 1.0, 0.9)
ob_cube_011.lineart.crease_threshold = 0.0
ob_cube_010.location = (0.0, 0.0, 0.0)
ob_cube_010.lineart.crease_threshold = 0.0
ob_cube_009.location = (0.0, 0.0, 15.0)
ob_cube_009.scale = (0.95, 0.95, 0.95)
ob_cube_009.lineart.crease_threshold = 0.0
ob_point_002.location = (-2.127, -4.504, 4.378)
ob_point_002.lineart.crease_threshold = 0.0
ob_sun_001.location = (-16.09, 2.536, 27.03)
ob_sun_001.lineart.crease_threshold = 0.0
ob_point_001.location = (4.193, 3.803, 19.41)
ob_point_001.lineart.crease_threshold = 0.0
ob_cube_008.location = (0.0, 0.0, 17.75)
ob_cube_008.lineart.crease_threshold = 0.0

# ---- collection membership
col_collection_1.objects.link(ob_cube_007)
col_collection_1.objects.link(ob_cube_006)
col_collection_1.objects.link(ob_cube_005)
col_collection_1.objects.link(ob_cube_004)
col_collection_1.objects.link(ob_cube_003)
col_collection_1.objects.link(ob_sun)
col_collection_1.objects.link(ob_cube_002)
col_collection_1.objects.link(ob_cube_001)
col_collection_1.objects.link(ob_point)
col_collection_1.objects.link(ob_cube)
col_collection_1.objects.link(ob_lamp)
col_collection_1.objects.link(ob_camera)
col_collection_2.objects.link(ob_cube_014)
col_collection_2.objects.link(ob_cube_013)
col_collection_2.objects.link(ob_cube_012)
col_collection_2.objects.link(ob_cube_011)
col_collection_2.objects.link(ob_cube_010)
col_collection_2.objects.link(ob_cube_009)
col_collection_2.objects.link(ob_point_002)
col_collection_2.objects.link(ob_sun_001)
col_collection_2.objects.link(ob_point_001)
col_collection_2.objects.link(ob_cube_008)

# ---- scene / render settings (as saved in the file)
scene.camera = ob_camera
scene.frame_start = 1; scene.frame_end = 250; scene.frame_set(2)
scene.render.engine = 'CYCLES'
scene.render.image_settings.compression = 90
scene.render.resolution_percentage = 50
scene.render.dither_intensity = 0.0
scene.cycles.use_denoising = False
scene.cycles.samples = 10
scene.cycles.sampling_pattern = 'TABULATED_SOBOL'
scene.cycles.light_sampling_threshold = 0.0
scene.cycles.use_adaptive_sampling = False
scene.cycles.use_light_tree = False
scene.cycles.blur_glossy = 0.0
scene.cycles.volume_bounces = 1
scene.cycles.pixel_filter_type = 'GAUSSIAN'
scene.cycles.sample_clamp_indirect = 0.0
scene.view_settings.view_transform = 'Standard'
bpy.context.view_layer.update()
